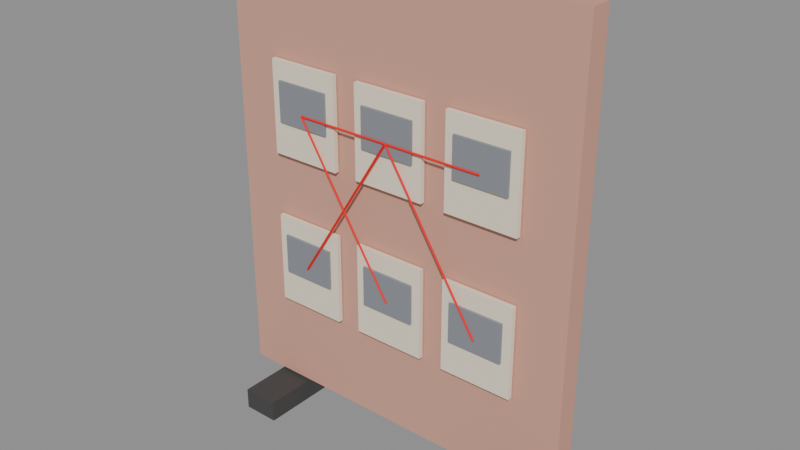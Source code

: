 # Source: source.blend  (saved by Blender 5.2.45; exported with 4.5.12 LTS)
import bpy
from mathutils import Matrix  # noqa: F401  (used for matrix-valued properties, if any)

bpy.ops.wm.read_factory_settings(use_empty=True)
scene = bpy.context.scene
scene.name = 'Scene'

# ---- images (referenced by path relative to the original .blend; pixels are not part of the script)
import os
ASSET_DIR = os.environ.get("B2B_ASSET_DIR", "")  # directory of the original .blend (textures are referenced by path, not embedded)
HERE = os.path.dirname(os.path.abspath(__file__))  # packed textures are extracted next to this script under _unpacked/

def load_image(name, relpath, width, height, colorspace="sRGB"):
    """Load a texture the original file referenced (path relative to the .blend, or extracted next to this script)."""
    p = next((c for c in (os.path.join(HERE, relpath), os.path.join(ASSET_DIR, relpath)) if relpath and os.path.exists(c)), "")
    if p:
        img = bpy.data.images.load(p, check_existing=True)
        img.name = name
    else:  # same state as the original file: an image datablock whose file is absent (Cycles renders it pink)
        img = bpy.data.images.new(name, width, height)
        img.source = "FILE"
        img.filepath = "//" + (relpath or name)
    img.colorspace_settings.name = colorspace
    return img
img_palette_png = load_image('palette.png', '_unpacked/palette.cadebe72.png', 2508, 2508, 'sRGB')

# ---- materials (node trees are filled in below, after node groups)
mat_sharedpalette_v001 = bpy.data.materials.new('SharedPalette_v001')

# ---- material node trees
mat_sharedpalette_v001.use_nodes = True; mat_sharedpalette_v001.node_tree.nodes.clear()
_N = mat_sharedpalette_v001.node_tree.nodes; _L = mat_sharedpalette_v001.node_tree.links
n0 = _N.new('ShaderNodeBsdfPrincipled'); n0.name = 'Principled BSDF'; n0.location = (-200, 100)
n0.inputs[2].default_value = 0.8
n0.inputs[10].default_value = 0.005
n1 = _N.new('ShaderNodeOutputMaterial'); n1.name = 'Material Output'; n1.location = (200, 100)
n2 = _N.new('ShaderNodeTexImage'); n2.name = 'Image Texture'; n2.location = (0, 0)
n2.image = img_palette_png
n2.interpolation = 'Closest'
_L.new(n0.outputs[0], n1.inputs[0])
_L.new(n2.outputs[0], n0.inputs[0])
n1.is_active_output = True

# ---- meshes
me_cube = bpy.data.meshes.new('Cube')
me_cube.from_pydata([(-0.6, -0.035, -0.725), (-0.6, -0.035, 0.725), (-0.6, 0.035, -0.725), (-0.6, 0.035, 0.725), (0.6, -0.035, -0.725), (0.6, -0.035, 0.725), (0.6, 0.035, -0.725), (0.6, 0.035, 0.725)], [], [(0, 1, 3, 2), (2, 3, 7, 6), (6, 7, 5, 4), (4, 5, 1, 0), (2, 6, 4, 0), (7, 3, 1, 5)])
_uv = me_cube.uv_layers.new(name='UVMap')
_uv.uv.foreach_set('vector', [0.2346, 0.6094, 0.2346, 0.6094, 0.2346, 0.6094, 0.2346, 0.6094, 0.2346, 0.6094, 0.2346, 0.6094, 0.2346, 0.6094, 0.2346, 0.6094, 0.2346, 0.6094, 0.2346, 0.6094, 0.2346, 0.6094, 0.2346, 0.6094, 0.2346, 0.6094, 0.2346, 0.6094, 0.2346, 0.6094, 0.2346, 0.6094, 0.2346, 0.6094, 0.2346, 0.6094, 0.2346, 0.6094, 0.2346, 0.6094, 0.2346, 0.6094, 0.2346, 0.6094, 0.2346, 0.6094, 0.2346, 0.6094])
me_cube.materials.append(mat_sharedpalette_v001)
me_cube.update()
me_cube_001 = bpy.data.meshes.new('Cube.001')
me_cube_001.from_pydata([(-0.06, -0.2, -0.035), (-0.06, -0.2, 0.035), (-0.06, 0.2, -0.035), (-0.06, 0.2, 0.035), (0.06, -0.2, -0.035), (0.06, -0.2, 0.035), (0.06, 0.2, -0.035), (0.06, 0.2, 0.035)], [], [(0, 1, 3, 2), (2, 3, 7, 6), (6, 7, 5, 4), (4, 5, 1, 0), (2, 6, 4, 0), (7, 3, 1, 5)])
_uv = me_cube_001.uv_layers.new(name='UVMap')
_uv.uv.foreach_set('vector', [0.3906, 0.5154, 0.3906, 0.5154, 0.3906, 0.5154, 0.3906, 0.5154, 0.3906, 0.5154, 0.3906, 0.5154, 0.3906, 0.5154, 0.3906, 0.5154, 0.3906, 0.5154, 0.3906, 0.5154, 0.3906, 0.5154, 0.3906, 0.5154, 0.3906, 0.5154, 0.3906, 0.5154, 0.3906, 0.5154, 0.3906, 0.5154, 0.3906, 0.5154, 0.3906, 0.5154, 0.3906, 0.5154, 0.3906, 0.5154, 0.3906, 0.5154, 0.3906, 0.5154, 0.3906, 0.5154, 0.3906, 0.5154])
me_cube_001.materials.append(mat_sharedpalette_v001)
me_cube_001.update()
me_cube_002 = bpy.data.meshes.new('Cube.002')
me_cube_002.from_pydata([(-0.06, -0.2, -0.035), (-0.06, -0.2, 0.035), (-0.06, 0.2, -0.035), (-0.06, 0.2, 0.035), (0.06, -0.2, -0.035), (0.06, -0.2, 0.035), (0.06, 0.2, -0.035), (0.06, 0.2, 0.035)], [], [(0, 1, 3, 2), (2, 3, 7, 6), (6, 7, 5, 4), (4, 5, 1, 0), (2, 6, 4, 0), (7, 3, 1, 5)])
_uv = me_cube_002.uv_layers.new(name='UVMap')
_uv.uv.foreach_set('vector', [0.3906, 0.5154, 0.3906, 0.5154, 0.3906, 0.5154, 0.3906, 0.5154, 0.3906, 0.5154, 0.3906, 0.5154, 0.3906, 0.5154, 0.3906, 0.5154, 0.3906, 0.5154, 0.3906, 0.5154, 0.3906, 0.5154, 0.3906, 0.5154, 0.3906, 0.5154, 0.3906, 0.5154, 0.3906, 0.5154, 0.3906, 0.5154, 0.3906, 0.5154, 0.3906, 0.5154, 0.3906, 0.5154, 0.3906, 0.5154, 0.3906, 0.5154, 0.3906, 0.5154, 0.3906, 0.5154, 0.3906, 0.5154])
me_cube_002.materials.append(mat_sharedpalette_v001)
me_cube_002.update()
me_cube_003 = bpy.data.meshes.new('Cube.003')
me_cube_003.from_pydata([(-0.12, -0.0075, -0.15), (-0.12, -0.0075, 0.15), (-0.12, 0.0075, -0.15), (-0.12, 0.0075, 0.15), (0.12, -0.0075, -0.15), (0.12, -0.0075, 0.15), (0.12, 0.0075, -0.15), (0.12, 0.0075, 0.15)], [], [(0, 1, 3, 2), (2, 3, 7, 6), (6, 7, 5, 4), (4, 5, 1, 0), (2, 6, 4, 0), (7, 3, 1, 5)])
_uv = me_cube_003.uv_layers.new(name='UVMap')
_uv.uv.foreach_set('vector', [0.01575, 0.578, 0.01575, 0.578, 0.01575, 0.578, 0.01575, 0.578, 0.01575, 0.578, 0.01575, 0.578, 0.01575, 0.578, 0.01575, 0.578, 0.01575, 0.578, 0.01575, 0.578, 0.01575, 0.578, 0.01575, 0.578, 0.01575, 0.578, 0.01575, 0.578, 0.01575, 0.578, 0.01575, 0.578, 0.01575, 0.578, 0.01575, 0.578, 0.01575, 0.578, 0.01575, 0.578, 0.01575, 0.578, 0.01575, 0.578, 0.01575, 0.578, 0.01575, 0.578])
me_cube_003.materials.append(mat_sharedpalette_v001)
me_cube_003.update()
me_cube_004 = bpy.data.meshes.new('Cube.004')
me_cube_004.from_pydata([(-0.09, -0.0045, -0.065), (-0.09, -0.0045, 0.065), (-0.09, 0.0045, -0.065), (-0.09, 0.0045, 0.065), (0.09, -0.0045, -0.065), (0.09, -0.0045, 0.065), (0.09, 0.0045, -0.065), (0.09, 0.0045, 0.065)], [], [(0, 1, 3, 2), (2, 3, 7, 6), (6, 7, 5, 4), (4, 5, 1, 0), (2, 6, 4, 0), (7, 3, 1, 5)])
_uv = me_cube_004.uv_layers.new(name='UVMap')
_uv.uv.foreach_set('vector', [0.2346, 0.5154, 0.2346, 0.5154, 0.2346, 0.5154, 0.2346, 0.5154, 0.2346, 0.5154, 0.2346, 0.5154, 0.2346, 0.5154, 0.2346, 0.5154, 0.2346, 0.5154, 0.2346, 0.5154, 0.2346, 0.5154, 0.2346, 0.5154, 0.2346, 0.5154, 0.2346, 0.5154, 0.2346, 0.5154, 0.2346, 0.5154, 0.2346, 0.5154, 0.2346, 0.5154, 0.2346, 0.5154, 0.2346, 0.5154, 0.2346, 0.5154, 0.2346, 0.5154, 0.2346, 0.5154, 0.2346, 0.5154])
me_cube_004.materials.append(mat_sharedpalette_v001)
me_cube_004.update()
me_cube_005 = bpy.data.meshes.new('Cube.005')
me_cube_005.from_pydata([(-0.12, -0.0075, -0.15), (-0.12, -0.0075, 0.15), (-0.12, 0.0075, -0.15), (-0.12, 0.0075, 0.15), (0.12, -0.0075, -0.15), (0.12, -0.0075, 0.15), (0.12, 0.0075, -0.15), (0.12, 0.0075, 0.15)], [], [(0, 1, 3, 2), (2, 3, 7, 6), (6, 7, 5, 4), (4, 5, 1, 0), (2, 6, 4, 0), (7, 3, 1, 5)])
_uv = me_cube_005.uv_layers.new(name='UVMap')
_uv.uv.foreach_set('vector', [0.01575, 0.578, 0.01575, 0.578, 0.01575, 0.578, 0.01575, 0.578, 0.01575, 0.578, 0.01575, 0.578, 0.01575, 0.578, 0.01575, 0.578, 0.01575, 0.578, 0.01575, 0.578, 0.01575, 0.578, 0.01575, 0.578, 0.01575, 0.578, 0.01575, 0.578, 0.01575, 0.578, 0.01575, 0.578, 0.01575, 0.578, 0.01575, 0.578, 0.01575, 0.578, 0.01575, 0.578, 0.01575, 0.578, 0.01575, 0.578, 0.01575, 0.578, 0.01575, 0.578])
me_cube_005.materials.append(mat_sharedpalette_v001)
me_cube_005.update()
me_cube_006 = bpy.data.meshes.new('Cube.006')
me_cube_006.from_pydata([(-0.09, -0.0045, -0.065), (-0.09, -0.0045, 0.065), (-0.09, 0.0045, -0.065), (-0.09, 0.0045, 0.065), (0.09, -0.0045, -0.065), (0.09, -0.0045, 0.065), (0.09, 0.0045, -0.065), (0.09, 0.0045, 0.065)], [], [(0, 1, 3, 2), (2, 3, 7, 6), (6, 7, 5, 4), (4, 5, 1, 0), (2, 6, 4, 0), (7, 3, 1, 5)])
_uv = me_cube_006.uv_layers.new(name='UVMap')
_uv.uv.foreach_set('vector', [0.2346, 0.5154, 0.2346, 0.5154, 0.2346, 0.5154, 0.2346, 0.5154, 0.2346, 0.5154, 0.2346, 0.5154, 0.2346, 0.5154, 0.2346, 0.5154, 0.2346, 0.5154, 0.2346, 0.5154, 0.2346, 0.5154, 0.2346, 0.5154, 0.2346, 0.5154, 0.2346, 0.5154, 0.2346, 0.5154, 0.2346, 0.5154, 0.2346, 0.5154, 0.2346, 0.5154, 0.2346, 0.5154, 0.2346, 0.5154, 0.2346, 0.5154, 0.2346, 0.5154, 0.2346, 0.5154, 0.2346, 0.5154])
me_cube_006.materials.append(mat_sharedpalette_v001)
me_cube_006.update()
me_cube_007 = bpy.data.meshes.new('Cube.007')
me_cube_007.from_pydata([(-0.12, -0.0075, -0.15), (-0.12, -0.0075, 0.15), (-0.12, 0.0075, -0.15), (-0.12, 0.0075, 0.15), (0.12, -0.0075, -0.15), (0.12, -0.0075, 0.15), (0.12, 0.0075, -0.15), (0.12, 0.0075, 0.15)], [], [(0, 1, 3, 2), (2, 3, 7, 6), (6, 7, 5, 4), (4, 5, 1, 0), (2, 6, 4, 0), (7, 3, 1, 5)])
_uv = me_cube_007.uv_layers.new(name='UVMap')
_uv.uv.foreach_set('vector', [0.01575, 0.578, 0.01575, 0.578, 0.01575, 0.578, 0.01575, 0.578, 0.01575, 0.578, 0.01575, 0.578, 0.01575, 0.578, 0.01575, 0.578, 0.01575, 0.578, 0.01575, 0.578, 0.01575, 0.578, 0.01575, 0.578, 0.01575, 0.578, 0.01575, 0.578, 0.01575, 0.578, 0.01575, 0.578, 0.01575, 0.578, 0.01575, 0.578, 0.01575, 0.578, 0.01575, 0.578, 0.01575, 0.578, 0.01575, 0.578, 0.01575, 0.578, 0.01575, 0.578])
me_cube_007.materials.append(mat_sharedpalette_v001)
me_cube_007.update()
me_cube_008 = bpy.data.meshes.new('Cube.008')
me_cube_008.from_pydata([(-0.09, -0.0045, -0.065), (-0.09, -0.0045, 0.065), (-0.09, 0.0045, -0.065), (-0.09, 0.0045, 0.065), (0.09, -0.0045, -0.065), (0.09, -0.0045, 0.065), (0.09, 0.0045, -0.065), (0.09, 0.0045, 0.065)], [], [(0, 1, 3, 2), (2, 3, 7, 6), (6, 7, 5, 4), (4, 5, 1, 0), (2, 6, 4, 0), (7, 3, 1, 5)])
_uv = me_cube_008.uv_layers.new(name='UVMap')
_uv.uv.foreach_set('vector', [0.2346, 0.5154, 0.2346, 0.5154, 0.2346, 0.5154, 0.2346, 0.5154, 0.2346, 0.5154, 0.2346, 0.5154, 0.2346, 0.5154, 0.2346, 0.5154, 0.2346, 0.5154, 0.2346, 0.5154, 0.2346, 0.5154, 0.2346, 0.5154, 0.2346, 0.5154, 0.2346, 0.5154, 0.2346, 0.5154, 0.2346, 0.5154, 0.2346, 0.5154, 0.2346, 0.5154, 0.2346, 0.5154, 0.2346, 0.5154, 0.2346, 0.5154, 0.2346, 0.5154, 0.2346, 0.5154, 0.2346, 0.5154])
me_cube_008.materials.append(mat_sharedpalette_v001)
me_cube_008.update()
me_cube_009 = bpy.data.meshes.new('Cube.009')
me_cube_009.from_pydata([(-0.12, -0.0075, -0.15), (-0.12, -0.0075, 0.15), (-0.12, 0.0075, -0.15), (-0.12, 0.0075, 0.15), (0.12, -0.0075, -0.15), (0.12, -0.0075, 0.15), (0.12, 0.0075, -0.15), (0.12, 0.0075, 0.15)], [], [(0, 1, 3, 2), (2, 3, 7, 6), (6, 7, 5, 4), (4, 5, 1, 0), (2, 6, 4, 0), (7, 3, 1, 5)])
_uv = me_cube_009.uv_layers.new(name='UVMap')
_uv.uv.foreach_set('vector', [0.01575, 0.578, 0.01575, 0.578, 0.01575, 0.578, 0.01575, 0.578, 0.01575, 0.578, 0.01575, 0.578, 0.01575, 0.578, 0.01575, 0.578, 0.01575, 0.578, 0.01575, 0.578, 0.01575, 0.578, 0.01575, 0.578, 0.01575, 0.578, 0.01575, 0.578, 0.01575, 0.578, 0.01575, 0.578, 0.01575, 0.578, 0.01575, 0.578, 0.01575, 0.578, 0.01575, 0.578, 0.01575, 0.578, 0.01575, 0.578, 0.01575, 0.578, 0.01575, 0.578])
me_cube_009.materials.append(mat_sharedpalette_v001)
me_cube_009.update()
me_cube_010 = bpy.data.meshes.new('Cube.010')
me_cube_010.from_pydata([(-0.09, -0.0045, -0.065), (-0.09, -0.0045, 0.065), (-0.09, 0.0045, -0.065), (-0.09, 0.0045, 0.065), (0.09, -0.0045, -0.065), (0.09, -0.0045, 0.065), (0.09, 0.0045, -0.065), (0.09, 0.0045, 0.065)], [], [(0, 1, 3, 2), (2, 3, 7, 6), (6, 7, 5, 4), (4, 5, 1, 0), (2, 6, 4, 0), (7, 3, 1, 5)])
_uv = me_cube_010.uv_layers.new(name='UVMap')
_uv.uv.foreach_set('vector', [0.2346, 0.5154, 0.2346, 0.5154, 0.2346, 0.5154, 0.2346, 0.5154, 0.2346, 0.5154, 0.2346, 0.5154, 0.2346, 0.5154, 0.2346, 0.5154, 0.2346, 0.5154, 0.2346, 0.5154, 0.2346, 0.5154, 0.2346, 0.5154, 0.2346, 0.5154, 0.2346, 0.5154, 0.2346, 0.5154, 0.2346, 0.5154, 0.2346, 0.5154, 0.2346, 0.5154, 0.2346, 0.5154, 0.2346, 0.5154, 0.2346, 0.5154, 0.2346, 0.5154, 0.2346, 0.5154, 0.2346, 0.5154])
me_cube_010.materials.append(mat_sharedpalette_v001)
me_cube_010.update()
me_cube_011 = bpy.data.meshes.new('Cube.011')
me_cube_011.from_pydata([(-0.12, -0.0075, -0.15), (-0.12, -0.0075, 0.15), (-0.12, 0.0075, -0.15), (-0.12, 0.0075, 0.15), (0.12, -0.0075, -0.15), (0.12, -0.0075, 0.15), (0.12, 0.0075, -0.15), (0.12, 0.0075, 0.15)], [], [(0, 1, 3, 2), (2, 3, 7, 6), (6, 7, 5, 4), (4, 5, 1, 0), (2, 6, 4, 0), (7, 3, 1, 5)])
_uv = me_cube_011.uv_layers.new(name='UVMap')
_uv.uv.foreach_set('vector', [0.01575, 0.578, 0.01575, 0.578, 0.01575, 0.578, 0.01575, 0.578, 0.01575, 0.578, 0.01575, 0.578, 0.01575, 0.578, 0.01575, 0.578, 0.01575, 0.578, 0.01575, 0.578, 0.01575, 0.578, 0.01575, 0.578, 0.01575, 0.578, 0.01575, 0.578, 0.01575, 0.578, 0.01575, 0.578, 0.01575, 0.578, 0.01575, 0.578, 0.01575, 0.578, 0.01575, 0.578, 0.01575, 0.578, 0.01575, 0.578, 0.01575, 0.578, 0.01575, 0.578])
me_cube_011.materials.append(mat_sharedpalette_v001)
me_cube_011.update()
me_cube_012 = bpy.data.meshes.new('Cube.012')
me_cube_012.from_pydata([(-0.09, -0.0045, -0.065), (-0.09, -0.0045, 0.065), (-0.09, 0.0045, -0.065), (-0.09, 0.0045, 0.065), (0.09, -0.0045, -0.065), (0.09, -0.0045, 0.065), (0.09, 0.0045, -0.065), (0.09, 0.0045, 0.065)], [], [(0, 1, 3, 2), (2, 3, 7, 6), (6, 7, 5, 4), (4, 5, 1, 0), (2, 6, 4, 0), (7, 3, 1, 5)])
_uv = me_cube_012.uv_layers.new(name='UVMap')
_uv.uv.foreach_set('vector', [0.2346, 0.5154, 0.2346, 0.5154, 0.2346, 0.5154, 0.2346, 0.5154, 0.2346, 0.5154, 0.2346, 0.5154, 0.2346, 0.5154, 0.2346, 0.5154, 0.2346, 0.5154, 0.2346, 0.5154, 0.2346, 0.5154, 0.2346, 0.5154, 0.2346, 0.5154, 0.2346, 0.5154, 0.2346, 0.5154, 0.2346, 0.5154, 0.2346, 0.5154, 0.2346, 0.5154, 0.2346, 0.5154, 0.2346, 0.5154, 0.2346, 0.5154, 0.2346, 0.5154, 0.2346, 0.5154, 0.2346, 0.5154])
me_cube_012.materials.append(mat_sharedpalette_v001)
me_cube_012.update()
me_cube_013 = bpy.data.meshes.new('Cube.013')
me_cube_013.from_pydata([(-0.12, -0.0075, -0.15), (-0.12, -0.0075, 0.15), (-0.12, 0.0075, -0.15), (-0.12, 0.0075, 0.15), (0.12, -0.0075, -0.15), (0.12, -0.0075, 0.15), (0.12, 0.0075, -0.15), (0.12, 0.0075, 0.15)], [], [(0, 1, 3, 2), (2, 3, 7, 6), (6, 7, 5, 4), (4, 5, 1, 0), (2, 6, 4, 0), (7, 3, 1, 5)])
_uv = me_cube_013.uv_layers.new(name='UVMap')
_uv.uv.foreach_set('vector', [0.01575, 0.578, 0.01575, 0.578, 0.01575, 0.578, 0.01575, 0.578, 0.01575, 0.578, 0.01575, 0.578, 0.01575, 0.578, 0.01575, 0.578, 0.01575, 0.578, 0.01575, 0.578, 0.01575, 0.578, 0.01575, 0.578, 0.01575, 0.578, 0.01575, 0.578, 0.01575, 0.578, 0.01575, 0.578, 0.01575, 0.578, 0.01575, 0.578, 0.01575, 0.578, 0.01575, 0.578, 0.01575, 0.578, 0.01575, 0.578, 0.01575, 0.578, 0.01575, 0.578])
me_cube_013.materials.append(mat_sharedpalette_v001)
me_cube_013.update()
me_cube_014 = bpy.data.meshes.new('Cube.014')
me_cube_014.from_pydata([(-0.09, -0.0045, -0.065), (-0.09, -0.0045, 0.065), (-0.09, 0.0045, -0.065), (-0.09, 0.0045, 0.065), (0.09, -0.0045, -0.065), (0.09, -0.0045, 0.065), (0.09, 0.0045, -0.065), (0.09, 0.0045, 0.065)], [], [(0, 1, 3, 2), (2, 3, 7, 6), (6, 7, 5, 4), (4, 5, 1, 0), (2, 6, 4, 0), (7, 3, 1, 5)])
_uv = me_cube_014.uv_layers.new(name='UVMap')
_uv.uv.foreach_set('vector', [0.2346, 0.5154, 0.2346, 0.5154, 0.2346, 0.5154, 0.2346, 0.5154, 0.2346, 0.5154, 0.2346, 0.5154, 0.2346, 0.5154, 0.2346, 0.5154, 0.2346, 0.5154, 0.2346, 0.5154, 0.2346, 0.5154, 0.2346, 0.5154, 0.2346, 0.5154, 0.2346, 0.5154, 0.2346, 0.5154, 0.2346, 0.5154, 0.2346, 0.5154, 0.2346, 0.5154, 0.2346, 0.5154, 0.2346, 0.5154, 0.2346, 0.5154, 0.2346, 0.5154, 0.2346, 0.5154, 0.2346, 0.5154])
me_cube_014.materials.append(mat_sharedpalette_v001)
me_cube_014.update()
me_cone = bpy.data.meshes.new('Cone')
me_cone.from_pydata([(0.0, 0.004, -0.301), (0.0, 0.004, 0.301), (0.004, 0.0, -0.301), (0.004, 0.0, 0.301), (0.0, -0.004, -0.301), (0.0, -0.004, 0.301), (-0.004, 0.0, -0.301), (-0.004, 0.0, 0.301)], [], [(0, 1, 3, 2), (2, 3, 5, 4), (3, 1, 7, 5), (4, 5, 7, 6), (6, 7, 1, 0), (0, 2, 4, 6)])
_uv = me_cone.uv_layers.new(name='UVMap')
_uv.uv.foreach_set('vector', [0.7657, 0.9531, 0.7657, 0.9531, 0.7657, 0.9531, 0.7657, 0.9531, 0.7657, 0.9531, 0.7657, 0.9531, 0.7657, 0.9531, 0.7657, 0.9531, 0.7657, 0.9531, 0.7657, 0.9531, 0.7657, 0.9531, 0.7657, 0.9531, 0.7657, 0.9531, 0.7657, 0.9531, 0.7657, 0.9531, 0.7657, 0.9531, 0.7657, 0.9531, 0.7657, 0.9531, 0.7657, 0.9531, 0.7657, 0.9531, 0.7657, 0.9531, 0.7657, 0.9531, 0.7657, 0.9531, 0.7657, 0.9531])
me_cone.materials.append(mat_sharedpalette_v001)
me_cone.update()
me_cone_001 = bpy.data.meshes.new('Cone.001')
me_cone_001.from_pydata([(0.0, 0.004, -0.301), (0.0, 0.004, 0.301), (0.004, 0.0, -0.301), (0.004, 0.0, 0.301), (0.0, -0.004, -0.301), (0.0, -0.004, 0.301), (-0.004, 0.0, -0.301), (-0.004, 0.0, 0.301)], [], [(0, 1, 3, 2), (2, 3, 5, 4), (3, 1, 7, 5), (4, 5, 7, 6), (6, 7, 1, 0), (0, 2, 4, 6)])
_uv = me_cone_001.uv_layers.new(name='UVMap')
_uv.uv.foreach_set('vector', [0.7657, 0.9531, 0.7657, 0.9531, 0.7657, 0.9531, 0.7657, 0.9531, 0.7657, 0.9531, 0.7657, 0.9531, 0.7657, 0.9531, 0.7657, 0.9531, 0.7657, 0.9531, 0.7657, 0.9531, 0.7657, 0.9531, 0.7657, 0.9531, 0.7657, 0.9531, 0.7657, 0.9531, 0.7657, 0.9531, 0.7657, 0.9531, 0.7657, 0.9531, 0.7657, 0.9531, 0.7657, 0.9531, 0.7657, 0.9531, 0.7657, 0.9531, 0.7657, 0.9531, 0.7657, 0.9531, 0.7657, 0.9531])
me_cone_001.materials.append(mat_sharedpalette_v001)
me_cone_001.update()
me_cone_002 = bpy.data.meshes.new('Cone.002')
me_cone_002.from_pydata([(0.0, 0.004, -0.301), (0.0, 0.004, 0.301), (0.004, 0.0, -0.301), (0.004, 0.0, 0.301), (0.0, -0.004, -0.301), (0.0, -0.004, 0.301), (-0.004, 0.0, -0.301), (-0.004, 0.0, 0.301)], [], [(0, 1, 3, 2), (2, 3, 5, 4), (3, 1, 7, 5), (4, 5, 7, 6), (6, 7, 1, 0), (0, 2, 4, 6)])
_uv = me_cone_002.uv_layers.new(name='UVMap')
_uv.uv.foreach_set('vector', [0.7657, 0.9531, 0.7657, 0.9531, 0.7657, 0.9531, 0.7657, 0.9531, 0.7657, 0.9531, 0.7657, 0.9531, 0.7657, 0.9531, 0.7657, 0.9531, 0.7657, 0.9531, 0.7657, 0.9531, 0.7657, 0.9531, 0.7657, 0.9531, 0.7657, 0.9531, 0.7657, 0.9531, 0.7657, 0.9531, 0.7657, 0.9531, 0.7657, 0.9531, 0.7657, 0.9531, 0.7657, 0.9531, 0.7657, 0.9531, 0.7657, 0.9531, 0.7657, 0.9531, 0.7657, 0.9531, 0.7657, 0.9531])
me_cone_002.materials.append(mat_sharedpalette_v001)
me_cone_002.update()
me_cone_003 = bpy.data.meshes.new('Cone.003')
me_cone_003.from_pydata([(0.0, 0.004, -0.32), (0.0, 0.004, 0.32), (0.004, 0.0, -0.32), (0.004, 0.0, 0.32), (0.0, -0.004, -0.32), (0.0, -0.004, 0.32), (-0.004, 0.0, -0.32), (-0.004, 0.0, 0.32)], [], [(0, 1, 3, 2), (2, 3, 5, 4), (3, 1, 7, 5), (4, 5, 7, 6), (6, 7, 1, 0), (0, 2, 4, 6)])
_uv = me_cone_003.uv_layers.new(name='UVMap')
_uv.uv.foreach_set('vector', [0.7657, 0.9531, 0.7657, 0.9531, 0.7657, 0.9531, 0.7657, 0.9531, 0.7657, 0.9531, 0.7657, 0.9531, 0.7657, 0.9531, 0.7657, 0.9531, 0.7657, 0.9531, 0.7657, 0.9531, 0.7657, 0.9531, 0.7657, 0.9531, 0.7657, 0.9531, 0.7657, 0.9531, 0.7657, 0.9531, 0.7657, 0.9531, 0.7657, 0.9531, 0.7657, 0.9531, 0.7657, 0.9531, 0.7657, 0.9531, 0.7657, 0.9531, 0.7657, 0.9531, 0.7657, 0.9531, 0.7657, 0.9531])
me_cone_003.materials.append(mat_sharedpalette_v001)
me_cone_003.update()

# ---- objects
ob_panel = bpy.data.objects.new('Panel', me_cube)
ob_panel_foot = bpy.data.objects.new('Panel foot', me_cube_001)
ob_panel_foot_001 = bpy.data.objects.new('Panel foot.001', me_cube_002)
ob_fictional_evidence_card = bpy.data.objects.new('Fictional evidence card', me_cube_003)
ob_geometric_photo_placeholder = bpy.data.objects.new('Geometric photo placeholder', me_cube_004)
ob_fictional_evidence_card_001 = bpy.data.objects.new('Fictional evidence card.001', me_cube_005)
ob_geometric_photo_placeholder_001 = bpy.data.objects.new('Geometric photo placeholder.001', me_cube_006)
ob_fictional_evidence_card_002 = bpy.data.objects.new('Fictional evidence card.002', me_cube_007)
ob_geometric_photo_placeholder_002 = bpy.data.objects.new('Geometric photo placeholder.002', me_cube_008)
ob_fictional_evidence_card_003 = bpy.data.objects.new('Fictional evidence card.003', me_cube_009)
ob_geometric_photo_placeholder_003 = bpy.data.objects.new('Geometric photo placeholder.003', me_cube_010)
ob_fictional_evidence_card_004 = bpy.data.objects.new('Fictional evidence card.004', me_cube_011)
ob_geometric_photo_placeholder_004 = bpy.data.objects.new('Geometric photo placeholder.004', me_cube_012)
ob_fictional_evidence_card_005 = bpy.data.objects.new('Fictional evidence card.005', me_cube_013)
ob_geometric_photo_placeholder_005 = bpy.data.objects.new('Geometric photo placeholder.005', me_cube_014)
ob_relationship_string = bpy.data.objects.new('Relationship string', me_cone)
ob_relationship_string_001 = bpy.data.objects.new('Relationship string.001', me_cone_001)
ob_relationship_string_002 = bpy.data.objects.new('Relationship string.002', me_cone_002)
ob_relationship_string_003 = bpy.data.objects.new('Relationship string.003', me_cone_003)

# ---- transforms, parenting, visibility, modifiers, constraints
ob_panel.location = (0.0, 0.0, 0.805)
ob_panel_foot.location = (-0.432, 0.0, 0.035)
ob_panel_foot_001.location = (0.432, 0.0, 0.035)
ob_fictional_evidence_card.location = (-0.32, -0.048, 0.53)
ob_geometric_photo_placeholder.location = (-0.32, -0.059, 0.555)
ob_fictional_evidence_card_001.location = (0.0, -0.048, 0.53)
ob_geometric_photo_placeholder_001.location = (0.0, -0.059, 0.555)
ob_fictional_evidence_card_002.location = (0.32, -0.048, 0.53)
ob_geometric_photo_placeholder_002.location = (0.32, -0.059, 0.555)
ob_fictional_evidence_card_003.location = (-0.32, -0.048, 1.04)
ob_geometric_photo_placeholder_003.location = (-0.32, -0.059, 1.065)
ob_fictional_evidence_card_004.location = (0.0, -0.048, 1.04)
ob_geometric_photo_placeholder_004.location = (0.0, -0.059, 1.065)
ob_fictional_evidence_card_005.location = (0.32, -0.048, 1.04)
ob_geometric_photo_placeholder_005.location = (0.32, -0.059, 1.065)
ob_relationship_string.location = (-0.16, -0.065, 0.785)
ob_relationship_string.rotation_euler = (0.5604, -1.246e-07, 1.571)
ob_relationship_string_001.location = (-0.16, -0.065, 0.785)
ob_relationship_string_001.rotation_euler = (0.5604, 1.246e-07, -1.571)
ob_relationship_string_002.location = (0.16, -0.065, 0.785)
ob_relationship_string_002.rotation_euler = (0.5604, 1.246e-07, -1.571)
ob_relationship_string_003.location = (0.0, -0.065, 1.04)
ob_relationship_string_003.rotation_euler = (1.571, -0.0, 1.571)

# ---- collection membership
scene.collection.objects.link(ob_panel)
scene.collection.objects.link(ob_panel_foot)
scene.collection.objects.link(ob_panel_foot_001)
scene.collection.objects.link(ob_fictional_evidence_card)
scene.collection.objects.link(ob_geometric_photo_placeholder)
scene.collection.objects.link(ob_fictional_evidence_card_001)
scene.collection.objects.link(ob_geometric_photo_placeholder_001)
scene.collection.objects.link(ob_fictional_evidence_card_002)
scene.collection.objects.link(ob_geometric_photo_placeholder_002)
scene.collection.objects.link(ob_fictional_evidence_card_003)
scene.collection.objects.link(ob_geometric_photo_placeholder_003)
scene.collection.objects.link(ob_fictional_evidence_card_004)
scene.collection.objects.link(ob_geometric_photo_placeholder_004)
scene.collection.objects.link(ob_fictional_evidence_card_005)
scene.collection.objects.link(ob_geometric_photo_placeholder_005)
scene.collection.objects.link(ob_relationship_string)
scene.collection.objects.link(ob_relationship_string_001)
scene.collection.objects.link(ob_relationship_string_002)
scene.collection.objects.link(ob_relationship_string_003)

# ---- scene / render settings (as saved in the file)
scene.frame_start = 1; scene.frame_end = 250; scene.frame_set(1)
scene.render.engine = 'BLENDER_EEVEE_NEXT'
scene.render.bake_bias = 0.0
scene.render.bake_samples = 0
scene.render.compositor_device = 'GPU'
scene.eevee.use_volume_custom_range = False
scene.eevee.fast_gi_thickness_near = 0.1
scene.eevee.fast_gi_thickness_far = 0.0
scene.eevee.ray_tracing_options.screen_trace_thickness = 0.1
bpy.context.view_layer.update()

# ---- added for rendering (the .blend has no active camera and no usable light): camera, sun + grey world if the file has none
cam_auto = bpy.data.cameras.new('AutoCamera')
cam_auto.lens = 50.0
cam_auto.sensor_width = 36.0
cam_auto.clip_end = 1000.0
ob_auto_camera = bpy.data.objects.new('AutoCamera', cam_auto)
scene.collection.objects.link(ob_auto_camera)
ob_auto_camera.location = (1.83673, -2.20407, 2.23438)
ob_auto_camera.rotation_euler = (1.09748, -7.21219e-08, 0.694738)
scene.camera = ob_auto_camera
light_auto_sun = bpy.data.lights.new('AutoSun', 'SUN')
light_auto_sun.energy = 3.0
light_auto_sun.angle = 0.0523599
ob_auto_sun = bpy.data.objects.new('AutoSun', light_auto_sun)
scene.collection.objects.link(ob_auto_sun)
ob_auto_sun.rotation_euler = (0.872665, 0.174533, 0.523599)
if scene.world is None:
    world_auto = bpy.data.worlds.new('AutoWorld')
    world_auto.color = (0.3, 0.3, 0.3)
    scene.world = world_auto
bpy.context.view_layer.update()
